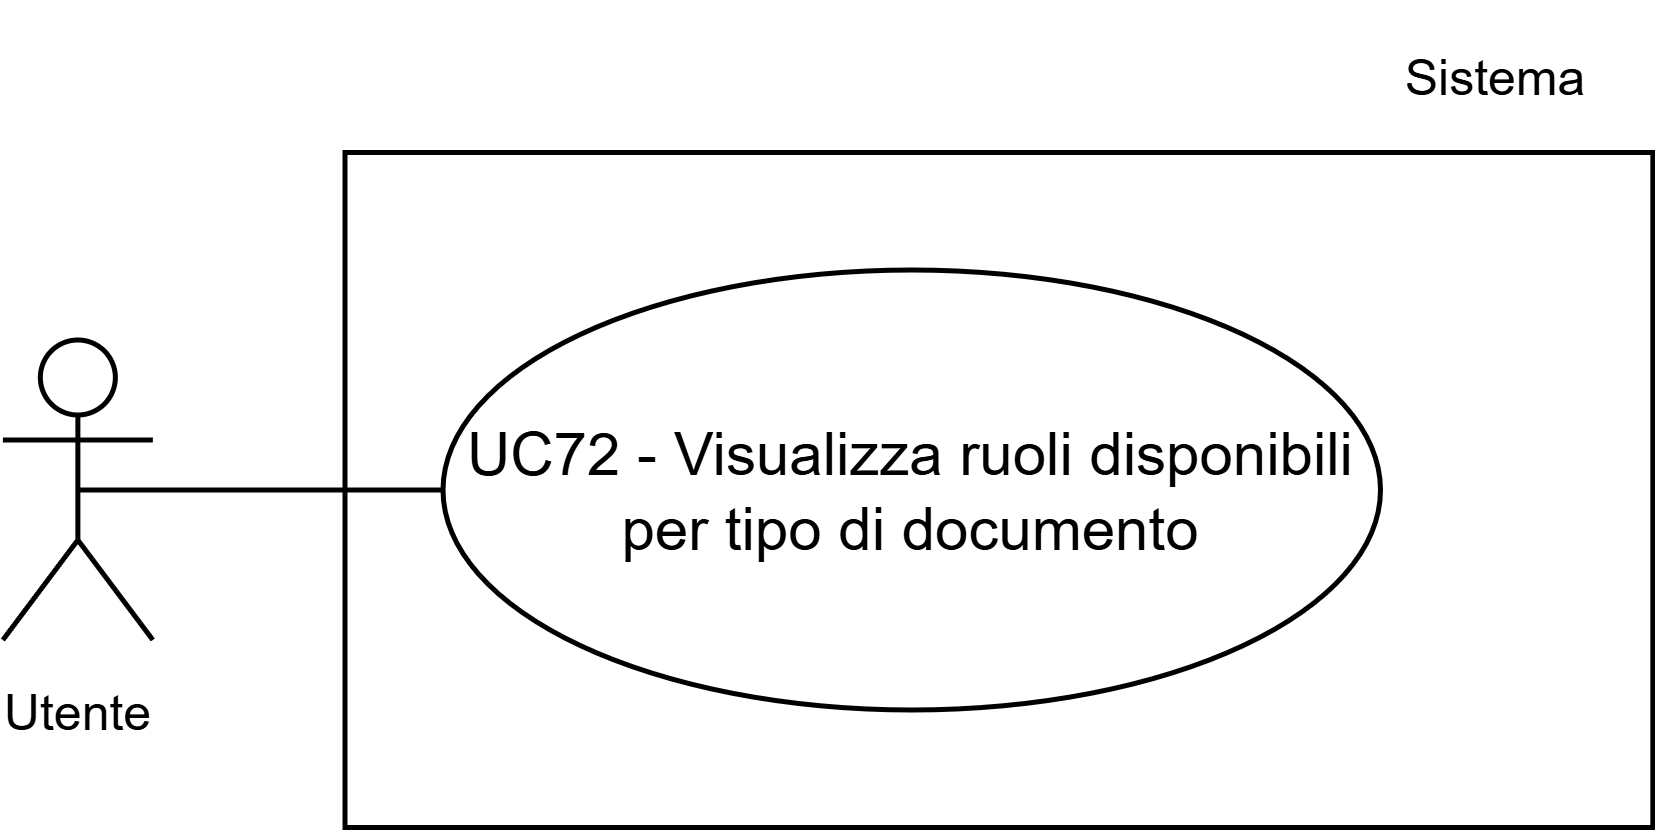

The diagram above was exported from draw.io. Its source (the exported page's mxGraphModel, read from the mxfile embedded in the PNG):
<mxGraphModel dx="1418" dy="1607" grid="1" gridSize="10" guides="1" tooltips="1" connect="1" arrows="1" fold="1" page="1" pageScale="1" pageWidth="1169" pageHeight="827" math="0" shadow="0">
  <root>
    <mxCell id="0" />
    <mxCell id="1" parent="0" />
    <mxCell id="2" parent="1" style="whiteSpace=wrap;html=1;" value="" vertex="1">
      <mxGeometry height="135" width="261.57" x="164.50000000000006" y="13530" as="geometry" />
    </mxCell>
    <mxCell id="3" edge="1" parent="1" source="4" style="edgeStyle=orthogonalEdgeStyle;rounded=0;orthogonalLoop=1;jettySize=auto;html=1;exitX=0.5;exitY=0.5;exitDx=0;exitDy=0;exitPerimeter=0;endArrow=none;endFill=0;" target="5">
      <mxGeometry relative="1" as="geometry" />
    </mxCell>
    <mxCell id="4" parent="1" style="shape=umlActor;verticalLabelPosition=bottom;verticalAlign=top;html=1;outlineConnect=0;" value="&lt;font style=&quot;font-size: 10px;&quot;&gt;Utente&lt;/font&gt;" vertex="1">
      <mxGeometry height="60" width="30" x="96.07" y="13567.5" as="geometry" />
    </mxCell>
    <mxCell id="5" parent="1" style="ellipse;whiteSpace=wrap;html=1;" value="UC72 - Visualizza ruoli disponibili per tipo di documento" vertex="1">
      <mxGeometry height="88" width="187.5" x="184.09999999999997" y="13553.5" as="geometry" />
    </mxCell>
    <mxCell id="6" parent="1" style="text;html=1;whiteSpace=wrap;strokeColor=none;fillColor=none;align=center;verticalAlign=middle;rounded=0;fontSize=10;" value="Sistema" vertex="1">
      <mxGeometry height="30" width="60" x="364.85999999999996" y="13500" as="geometry" />
    </mxCell>
  </root>
</mxGraphModel>